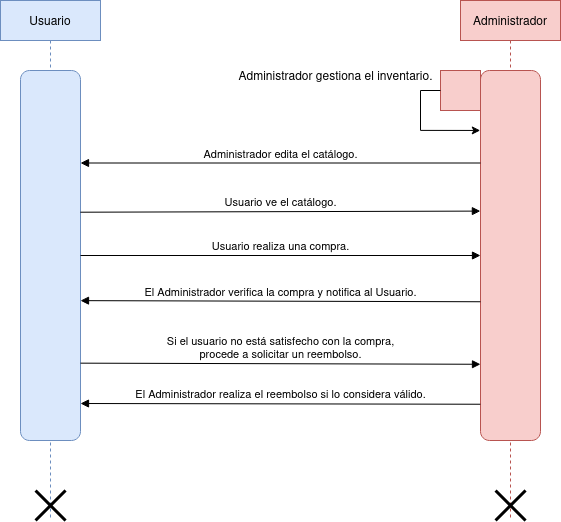

The diagram above was exported from draw.io. Its source (the exported page's mxGraphModel, read from the mxfile embedded in the PNG):
<mxGraphModel dx="1434" dy="655" grid="1" gridSize="10" guides="1" tooltips="1" connect="1" arrows="1" fold="1" page="1" pageScale="1" pageWidth="827" pageHeight="1169" math="0" shadow="0">
  <root>
    <mxCell id="0" />
    <mxCell id="1" parent="0" />
    <mxCell id="k4NFr6mXiixEqh8I6ocC-1" value="Usuario" style="shape=umlLifeline;perimeter=lifelinePerimeter;whiteSpace=wrap;html=1;container=1;dropTarget=0;collapsible=0;recursiveResize=0;outlineConnect=0;portConstraint=eastwest;newEdgeStyle={&quot;curved&quot;:0,&quot;rounded&quot;:0};fillColor=#dae8fc;strokeColor=#6c8ebf;" vertex="1" parent="1">
      <mxGeometry x="140" y="80" width="100" height="520" as="geometry" />
    </mxCell>
    <mxCell id="k4NFr6mXiixEqh8I6ocC-2" value="" style="shape=umlDestroy;whiteSpace=wrap;html=1;strokeWidth=3;targetShapes=umlLifeline;" vertex="1" parent="k4NFr6mXiixEqh8I6ocC-1">
      <mxGeometry x="35" y="490" width="30" height="30" as="geometry" />
    </mxCell>
    <mxCell id="k4NFr6mXiixEqh8I6ocC-3" value="Administrador" style="shape=umlLifeline;perimeter=lifelinePerimeter;whiteSpace=wrap;html=1;container=1;dropTarget=0;collapsible=0;recursiveResize=0;outlineConnect=0;portConstraint=eastwest;newEdgeStyle={&quot;curved&quot;:0,&quot;rounded&quot;:0};fillColor=#f8cecc;strokeColor=#b85450;" vertex="1" parent="1">
      <mxGeometry x="600" y="80" width="100" height="520" as="geometry" />
    </mxCell>
    <mxCell id="k4NFr6mXiixEqh8I6ocC-7" value="" style="rounded=1;whiteSpace=wrap;html=1;rotation=90;fillColor=#dae8fc;strokeColor=#6c8ebf;" vertex="1" parent="1">
      <mxGeometry x="5" y="305" width="370" height="60" as="geometry" />
    </mxCell>
    <mxCell id="k4NFr6mXiixEqh8I6ocC-8" value="" style="rounded=1;whiteSpace=wrap;html=1;rotation=90;fillColor=#f8cecc;strokeColor=#b85450;" vertex="1" parent="1">
      <mxGeometry x="465" y="305" width="370" height="60" as="geometry" />
    </mxCell>
    <mxCell id="k4NFr6mXiixEqh8I6ocC-10" value="" style="shape=umlDestroy;whiteSpace=wrap;html=1;strokeWidth=3;targetShapes=umlLifeline;" vertex="1" parent="1">
      <mxGeometry x="635" y="570" width="30" height="30" as="geometry" />
    </mxCell>
    <mxCell id="k4NFr6mXiixEqh8I6ocC-12" value="" style="rounded=0;whiteSpace=wrap;html=1;fillColor=#f8cecc;strokeColor=#b85450;" vertex="1" parent="1">
      <mxGeometry x="580" y="150" width="40" height="40" as="geometry" />
    </mxCell>
    <mxCell id="k4NFr6mXiixEqh8I6ocC-13" style="edgeStyle=orthogonalEdgeStyle;rounded=0;orthogonalLoop=1;jettySize=auto;html=1;exitX=0;exitY=0.5;exitDx=0;exitDy=0;entryX=0.162;entryY=1.004;entryDx=0;entryDy=0;entryPerimeter=0;" edge="1" parent="1" source="k4NFr6mXiixEqh8I6ocC-12" target="k4NFr6mXiixEqh8I6ocC-8">
      <mxGeometry relative="1" as="geometry">
        <mxPoint x="620" y="210" as="targetPoint" />
        <Array as="points">
          <mxPoint x="560" y="170" />
          <mxPoint x="560" y="210" />
        </Array>
      </mxGeometry>
    </mxCell>
    <mxCell id="k4NFr6mXiixEqh8I6ocC-14" value="Administrador gestiona el inventario." style="text;html=1;align=center;verticalAlign=middle;resizable=0;points=[];autosize=1;strokeColor=none;fillColor=none;" vertex="1" parent="1">
      <mxGeometry x="365" y="140" width="220" height="30" as="geometry" />
    </mxCell>
    <mxCell id="k4NFr6mXiixEqh8I6ocC-18" value="&lt;div&gt;Administrador edita el catálogo.&lt;/div&gt;" style="html=1;verticalAlign=bottom;endArrow=block;curved=0;rounded=0;exitX=0.25;exitY=1;exitDx=0;exitDy=0;entryX=0.25;entryY=0;entryDx=0;entryDy=0;" edge="1" parent="1" source="k4NFr6mXiixEqh8I6ocC-8" target="k4NFr6mXiixEqh8I6ocC-7">
      <mxGeometry width="80" relative="1" as="geometry">
        <mxPoint x="400" y="380" as="sourcePoint" />
        <mxPoint x="480" y="380" as="targetPoint" />
        <Array as="points" />
      </mxGeometry>
    </mxCell>
    <mxCell id="k4NFr6mXiixEqh8I6ocC-19" value="Usuario ve el catálogo." style="html=1;verticalAlign=bottom;endArrow=block;curved=0;rounded=0;exitX=0.383;exitY=0.002;exitDx=0;exitDy=0;exitPerimeter=0;entryX=0.38;entryY=1.002;entryDx=0;entryDy=0;entryPerimeter=0;" edge="1" parent="1" source="k4NFr6mXiixEqh8I6ocC-7" target="k4NFr6mXiixEqh8I6ocC-8">
      <mxGeometry width="80" relative="1" as="geometry">
        <mxPoint x="400" y="380" as="sourcePoint" />
        <mxPoint x="480" y="380" as="targetPoint" />
        <Array as="points" />
      </mxGeometry>
    </mxCell>
    <mxCell id="k4NFr6mXiixEqh8I6ocC-20" value="Usuario realiza una compra." style="html=1;verticalAlign=bottom;endArrow=block;curved=0;rounded=0;entryX=0.5;entryY=1;entryDx=0;entryDy=0;exitX=0.5;exitY=0;exitDx=0;exitDy=0;" edge="1" parent="1" source="k4NFr6mXiixEqh8I6ocC-7" target="k4NFr6mXiixEqh8I6ocC-8">
      <mxGeometry width="80" relative="1" as="geometry">
        <mxPoint x="220" y="330" as="sourcePoint" />
        <mxPoint x="660" y="390" as="targetPoint" />
        <Array as="points" />
      </mxGeometry>
    </mxCell>
    <mxCell id="k4NFr6mXiixEqh8I6ocC-21" value="&lt;div&gt;Si el usuario no está satisfecho con la compra, &lt;br&gt;&lt;/div&gt;&lt;div&gt;procede a solicitar un reembolso.&lt;/div&gt;" style="html=1;verticalAlign=bottom;endArrow=block;curved=0;rounded=0;entryX=0.794;entryY=1;entryDx=0;entryDy=0;entryPerimeter=0;exitX=0.791;exitY=0;exitDx=0;exitDy=0;exitPerimeter=0;" edge="1" parent="1" source="k4NFr6mXiixEqh8I6ocC-7" target="k4NFr6mXiixEqh8I6ocC-8">
      <mxGeometry width="80" relative="1" as="geometry">
        <mxPoint x="440" y="370" as="sourcePoint" />
        <mxPoint x="520" y="370" as="targetPoint" />
        <Array as="points" />
      </mxGeometry>
    </mxCell>
    <mxCell id="k4NFr6mXiixEqh8I6ocC-22" value="El Administrador verifica la compra y notifica al Usuario." style="html=1;verticalAlign=bottom;endArrow=block;curved=0;rounded=0;entryX=0.622;entryY=0;entryDx=0;entryDy=0;entryPerimeter=0;exitX=0.625;exitY=1;exitDx=0;exitDy=0;exitPerimeter=0;" edge="1" parent="1" source="k4NFr6mXiixEqh8I6ocC-8" target="k4NFr6mXiixEqh8I6ocC-7">
      <mxGeometry width="80" relative="1" as="geometry">
        <mxPoint x="480" y="430" as="sourcePoint" />
        <mxPoint x="560" y="430" as="targetPoint" />
      </mxGeometry>
    </mxCell>
    <mxCell id="k4NFr6mXiixEqh8I6ocC-23" value="El Administrador realiza el reembolso si lo considera válido." style="html=1;verticalAlign=bottom;endArrow=block;curved=0;rounded=0;entryX=0.9;entryY=0;entryDx=0;entryDy=0;entryPerimeter=0;exitX=0.902;exitY=1.002;exitDx=0;exitDy=0;exitPerimeter=0;" edge="1" parent="1" source="k4NFr6mXiixEqh8I6ocC-8" target="k4NFr6mXiixEqh8I6ocC-7">
      <mxGeometry x="0.0003" width="80" relative="1" as="geometry">
        <mxPoint x="440" y="410" as="sourcePoint" />
        <mxPoint x="520" y="410" as="targetPoint" />
        <mxPoint as="offset" />
      </mxGeometry>
    </mxCell>
  </root>
</mxGraphModel>